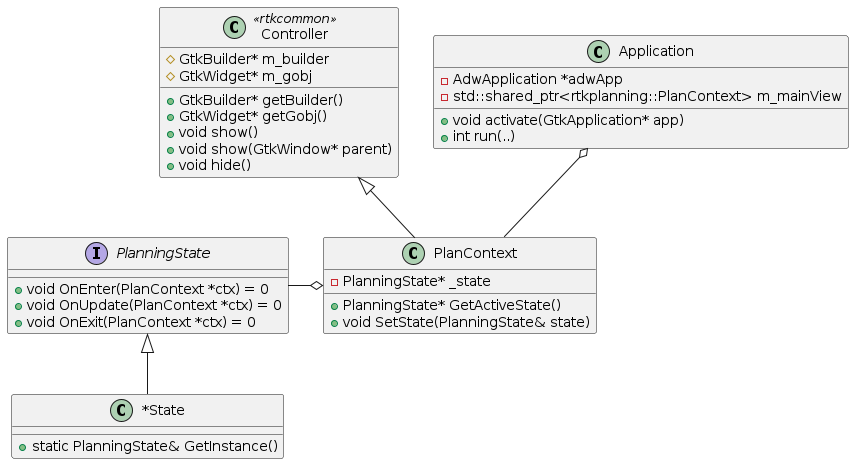

The diagram above was rendered by PlantUML. Its source (embedded in the PNG):
@startuml PlanContext_and_states

!include ../rtkcommon/Controller.puml

class Application
{
    -AdwApplication *adwApp
    -std::shared_ptr<rtkplanning::PlanContext> m_mainView

    +void activate(GtkApplication* app)
    +int run(..)
}

class PlanContext extends Controller
{
    -PlanningState* _state

    +PlanningState* GetActiveState()
    +void SetState(PlanningState& state)
}

interface PlanningState
{
    +void OnEnter(PlanContext *ctx) = 0
    +void OnUpdate(PlanContext *ctx) = 0
    +void OnExit(PlanContext *ctx) = 0
}

class *State extends PlanningState
{
    +static PlanningState& GetInstance()
}

Application o-down- PlanContext
PlanContext o-left- PlanningState

@enduml